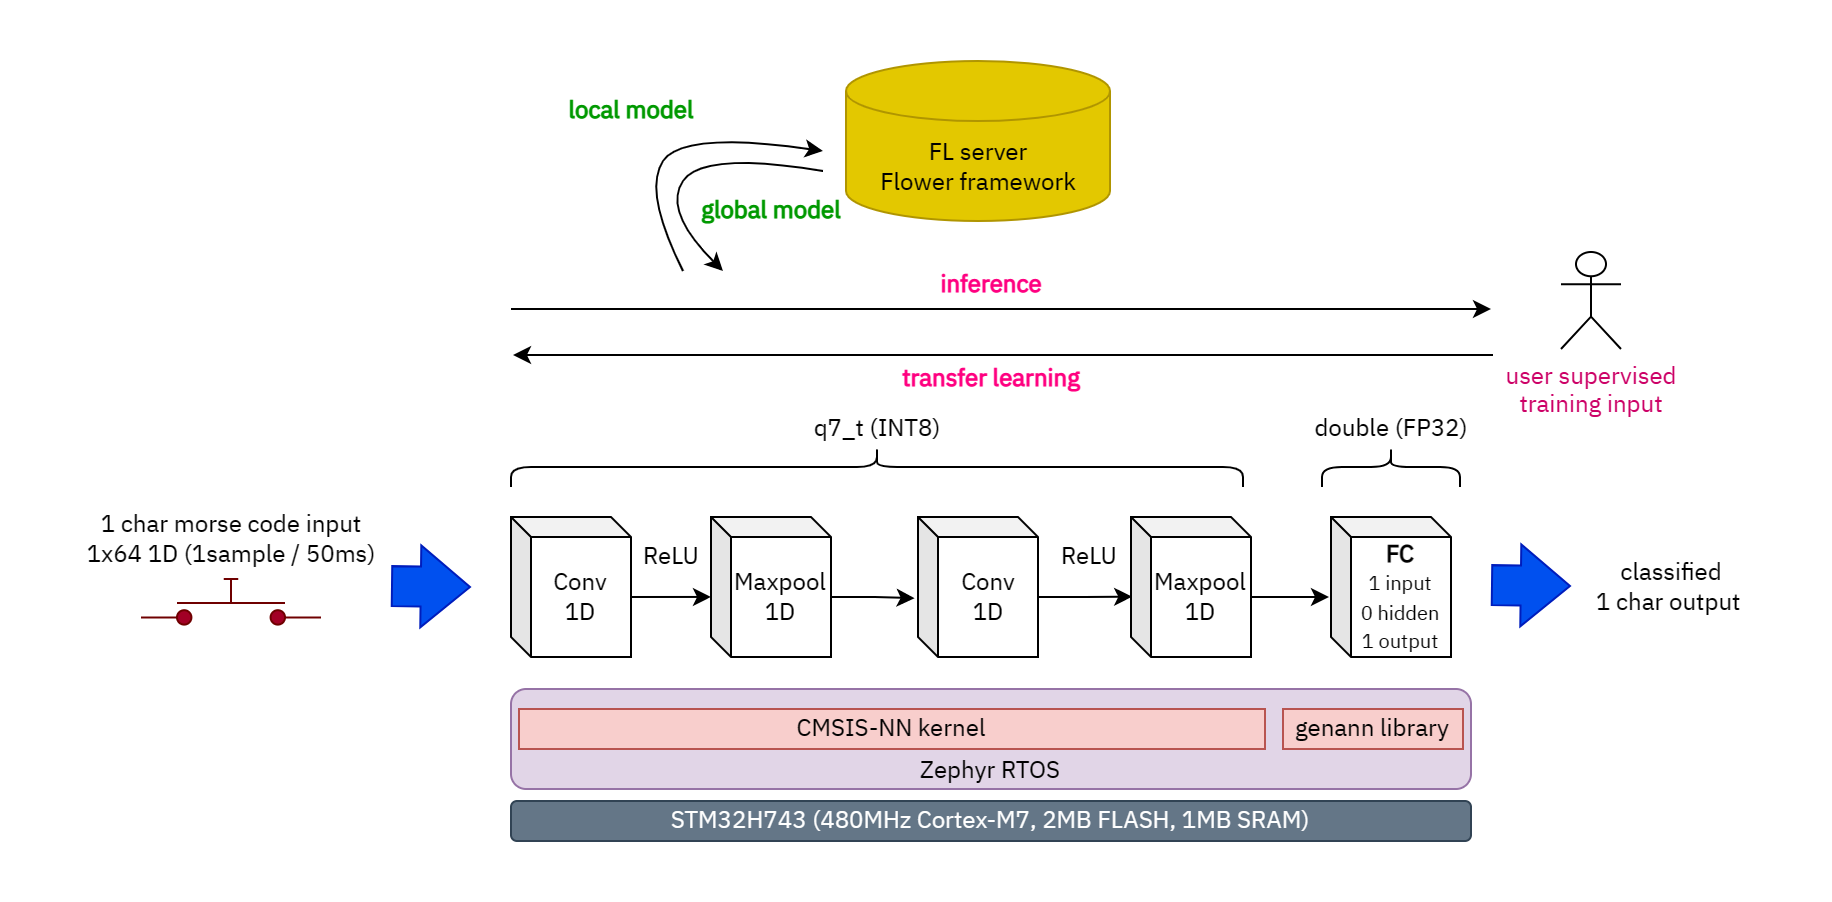

The diagram above was exported from draw.io. Its source (the exported page's mxGraphModel, read from the mxfile embedded in the PNG):
<mxGraphModel dx="993" dy="581" grid="1" gridSize="10" guides="1" tooltips="1" connect="1" arrows="1" fold="1" page="1" pageScale="1" pageWidth="827" pageHeight="1169" math="0" shadow="0">
  <root>
    <mxCell id="0" />
    <mxCell id="1" parent="0" />
    <mxCell id="2" value="Zephyr RTOS" style="rounded=1;whiteSpace=wrap;html=1;verticalAlign=bottom;fillColor=#e1d5e7;strokeColor=#9673a6;fontFamily=IBM Plex Sans KR;fontSource=https%3A%2F%2Ffonts.googleapis.com%2Fcss%3Ffamily%3DIBM%2BPlex%2BSans%2BKR;" vertex="1" parent="1">
      <mxGeometry x="245" y="354" width="480" height="50" as="geometry" />
    </mxCell>
    <mxCell id="3" style="edgeStyle=orthogonalEdgeStyle;rounded=0;orthogonalLoop=1;jettySize=auto;html=1;exitX=0;exitY=0;exitDx=60;exitDy=40;exitPerimeter=0;entryX=0;entryY=0.571;entryDx=0;entryDy=0;entryPerimeter=0;fontFamily=IBM Plex Sans KR;fontSource=https%3A%2F%2Ffonts.googleapis.com%2Fcss%3Ffamily%3DIBM%2BPlex%2BSans%2BKR;" edge="1" source="4" target="6" parent="1">
      <mxGeometry relative="1" as="geometry" />
    </mxCell>
    <mxCell id="4" value="Conv&lt;br&gt;1D" style="shape=cube;whiteSpace=wrap;html=1;boundedLbl=1;backgroundOutline=1;darkOpacity=0.05;darkOpacity2=0.1;size=10;horizontal=1;fontFamily=IBM Plex Sans KR;fontSource=https%3A%2F%2Ffonts.googleapis.com%2Fcss%3Ffamily%3DIBM%2BPlex%2BSans%2BKR;" vertex="1" parent="1">
      <mxGeometry x="245" y="268" width="60" height="70" as="geometry" />
    </mxCell>
    <mxCell id="5" style="edgeStyle=orthogonalEdgeStyle;rounded=0;orthogonalLoop=1;jettySize=auto;html=1;exitX=0;exitY=0;exitDx=60;exitDy=40;exitPerimeter=0;entryX=-0.028;entryY=0.58;entryDx=0;entryDy=0;entryPerimeter=0;fontFamily=IBM Plex Sans KR;fontSource=https%3A%2F%2Ffonts.googleapis.com%2Fcss%3Ffamily%3DIBM%2BPlex%2BSans%2BKR;" edge="1" source="6" target="8" parent="1">
      <mxGeometry relative="1" as="geometry" />
    </mxCell>
    <mxCell id="6" value="Maxpool&lt;br&gt;1D" style="shape=cube;whiteSpace=wrap;html=1;boundedLbl=1;backgroundOutline=1;darkOpacity=0.05;darkOpacity2=0.1;size=10;horizontal=1;fontFamily=IBM Plex Sans KR;fontSource=https%3A%2F%2Ffonts.googleapis.com%2Fcss%3Ffamily%3DIBM%2BPlex%2BSans%2BKR;" vertex="1" parent="1">
      <mxGeometry x="345" y="268" width="60" height="70" as="geometry" />
    </mxCell>
    <mxCell id="7" style="edgeStyle=orthogonalEdgeStyle;rounded=0;orthogonalLoop=1;jettySize=auto;html=1;exitX=0;exitY=0;exitDx=60;exitDy=40;exitPerimeter=0;entryX=0.01;entryY=0.569;entryDx=0;entryDy=0;entryPerimeter=0;fontFamily=IBM Plex Sans KR;fontSource=https%3A%2F%2Ffonts.googleapis.com%2Fcss%3Ffamily%3DIBM%2BPlex%2BSans%2BKR;" edge="1" source="8" target="10" parent="1">
      <mxGeometry relative="1" as="geometry" />
    </mxCell>
    <mxCell id="8" value="Conv&lt;br&gt;1D" style="shape=cube;whiteSpace=wrap;html=1;boundedLbl=1;backgroundOutline=1;darkOpacity=0.05;darkOpacity2=0.1;size=10;horizontal=1;fontFamily=IBM Plex Sans KR;fontSource=https%3A%2F%2Ffonts.googleapis.com%2Fcss%3Ffamily%3DIBM%2BPlex%2BSans%2BKR;" vertex="1" parent="1">
      <mxGeometry x="448.5" y="268" width="60" height="70" as="geometry" />
    </mxCell>
    <mxCell id="9" style="edgeStyle=orthogonalEdgeStyle;rounded=0;orthogonalLoop=1;jettySize=auto;html=1;exitX=0;exitY=0;exitDx=60;exitDy=40;exitPerimeter=0;entryX=-0.017;entryY=0.569;entryDx=0;entryDy=0;entryPerimeter=0;fontFamily=IBM Plex Sans KR;fontSource=https%3A%2F%2Ffonts.googleapis.com%2Fcss%3Ffamily%3DIBM%2BPlex%2BSans%2BKR;" edge="1" source="10" target="14" parent="1">
      <mxGeometry relative="1" as="geometry" />
    </mxCell>
    <mxCell id="10" value="Maxpool&lt;br&gt;1D" style="shape=cube;whiteSpace=wrap;html=1;boundedLbl=1;backgroundOutline=1;darkOpacity=0.05;darkOpacity2=0.1;size=10;horizontal=1;fontFamily=IBM Plex Sans KR;fontSource=https%3A%2F%2Ffonts.googleapis.com%2Fcss%3Ffamily%3DIBM%2BPlex%2BSans%2BKR;" vertex="1" parent="1">
      <mxGeometry x="555" y="268" width="60" height="70" as="geometry" />
    </mxCell>
    <mxCell id="11" value="ReLU" style="text;html=1;align=center;verticalAlign=middle;resizable=0;points=[];autosize=1;strokeColor=none;fillColor=none;fontFamily=IBM Plex Sans KR;fontSource=https%3A%2F%2Ffonts.googleapis.com%2Fcss%3Ffamily%3DIBM%2BPlex%2BSans%2BKR;" vertex="1" parent="1">
      <mxGeometry x="300" y="273" width="50" height="30" as="geometry" />
    </mxCell>
    <mxCell id="12" value="ReLU" style="text;html=1;align=center;verticalAlign=middle;resizable=0;points=[];autosize=1;strokeColor=none;fillColor=none;fontFamily=IBM Plex Sans KR;fontSource=https%3A%2F%2Ffonts.googleapis.com%2Fcss%3Ffamily%3DIBM%2BPlex%2BSans%2BKR;" vertex="1" parent="1">
      <mxGeometry x="509" y="273" width="50" height="30" as="geometry" />
    </mxCell>
    <mxCell id="13" value="CMSIS-NN kernel" style="rounded=0;whiteSpace=wrap;html=1;fillColor=#f8cecc;strokeColor=#b85450;fontFamily=IBM Plex Sans KR;fontSource=https%3A%2F%2Ffonts.googleapis.com%2Fcss%3Ffamily%3DIBM%2BPlex%2BSans%2BKR;" vertex="1" parent="1">
      <mxGeometry x="249" y="364" width="373" height="20" as="geometry" />
    </mxCell>
    <mxCell id="14" value="&lt;b&gt;FC&lt;/b&gt;&lt;br&gt;&lt;font style=&quot;font-size: 10px;&quot;&gt;&lt;span style=&quot;font-size: 10px;&quot;&gt;1 input&lt;/span&gt;&lt;br&gt;&lt;span style=&quot;font-size: 10px;&quot;&gt;0 hidden&lt;/span&gt;&lt;br&gt;&lt;font style=&quot;font-size: 10px;&quot;&gt;1 outpu&lt;/font&gt;&lt;/font&gt;&lt;font style=&quot;font-size: 10px;&quot;&gt;t&lt;/font&gt;" style="shape=cube;whiteSpace=wrap;html=1;boundedLbl=1;backgroundOutline=1;darkOpacity=0.05;darkOpacity2=0.1;size=10;horizontal=1;fontFamily=IBM Plex Sans KR;fontSource=https%3A%2F%2Ffonts.googleapis.com%2Fcss%3Ffamily%3DIBM%2BPlex%2BSans%2BKR;" vertex="1" parent="1">
      <mxGeometry x="655" y="268" width="60" height="70" as="geometry" />
    </mxCell>
    <mxCell id="15" value="genann library" style="rounded=0;whiteSpace=wrap;html=1;fillColor=#f8cecc;strokeColor=#b85450;fontFamily=IBM Plex Sans KR;fontSource=https%3A%2F%2Ffonts.googleapis.com%2Fcss%3Ffamily%3DIBM%2BPlex%2BSans%2BKR;" vertex="1" parent="1">
      <mxGeometry x="631" y="364" width="90" height="20" as="geometry" />
    </mxCell>
    <mxCell id="16" value="" style="shape=curlyBracket;whiteSpace=wrap;html=1;rounded=1;flipH=1;labelPosition=right;verticalLabelPosition=middle;align=left;verticalAlign=middle;rotation=-90;fontFamily=IBM Plex Sans KR;fontSource=https%3A%2F%2Ffonts.googleapis.com%2Fcss%3Ffamily%3DIBM%2BPlex%2BSans%2BKR;" vertex="1" parent="1">
      <mxGeometry x="418" y="60" width="20" height="366" as="geometry" />
    </mxCell>
    <mxCell id="17" value="q7_t (INT8)" style="text;html=1;align=center;verticalAlign=middle;resizable=0;points=[];autosize=1;strokeColor=none;fillColor=none;fontFamily=IBM Plex Sans KR;fontSource=https%3A%2F%2Ffonts.googleapis.com%2Fcss%3Ffamily%3DIBM%2BPlex%2BSans%2BKR;" vertex="1" parent="1">
      <mxGeometry x="383" y="209" width="90" height="30" as="geometry" />
    </mxCell>
    <mxCell id="18" value="" style="shape=curlyBracket;whiteSpace=wrap;html=1;rounded=1;flipH=1;labelPosition=right;verticalLabelPosition=middle;align=left;verticalAlign=middle;rotation=-90;fontFamily=IBM Plex Sans KR;fontSource=https%3A%2F%2Ffonts.googleapis.com%2Fcss%3Ffamily%3DIBM%2BPlex%2BSans%2BKR;" vertex="1" parent="1">
      <mxGeometry x="675" y="208.5" width="20" height="69" as="geometry" />
    </mxCell>
    <mxCell id="19" value="double (FP32)" style="text;html=1;align=center;verticalAlign=middle;resizable=0;points=[];autosize=1;strokeColor=none;fillColor=none;fontFamily=IBM Plex Sans KR;fontSource=https%3A%2F%2Ffonts.googleapis.com%2Fcss%3Ffamily%3DIBM%2BPlex%2BSans%2BKR;" vertex="1" parent="1">
      <mxGeometry x="635" y="208.5" width="100" height="30" as="geometry" />
    </mxCell>
    <mxCell id="20" value="" style="html=1;shape=mxgraph.electrical.electro-mechanical.pushbutton;aspect=fixed;elSwitchState=off;fillColor=#a20025;strokeColor=#6F0000;fontColor=#ffffff;fontFamily=IBM Plex Sans KR;fontSource=https%3A%2F%2Ffonts.googleapis.com%2Fcss%3Ffamily%3DIBM%2BPlex%2BSans%2BKR;" vertex="1" parent="1">
      <mxGeometry x="60" y="299" width="90" height="24" as="geometry" />
    </mxCell>
    <mxCell id="21" value="1 char morse code input&lt;br&gt;1x64 1D (1sample / 50ms)" style="text;html=1;align=center;verticalAlign=middle;resizable=0;points=[];autosize=1;strokeColor=none;fillColor=none;fontFamily=IBM Plex Sans KR;fontSource=https%3A%2F%2Ffonts.googleapis.com%2Fcss%3Ffamily%3DIBM%2BPlex%2BSans%2BKR;" vertex="1" parent="1">
      <mxGeometry x="20" y="259" width="170" height="40" as="geometry" />
    </mxCell>
    <mxCell id="22" value="" style="shape=flexArrow;endArrow=classic;html=1;rounded=0;width=20;endSize=7.87;fillColor=#0050ef;strokeColor=#001DBC;fontFamily=IBM Plex Sans KR;fontSource=https%3A%2F%2Ffonts.googleapis.com%2Fcss%3Ffamily%3DIBM%2BPlex%2BSans%2BKR;" edge="1" parent="1">
      <mxGeometry width="50" height="50" relative="1" as="geometry">
        <mxPoint x="185" y="302.5" as="sourcePoint" />
        <mxPoint x="225" y="303" as="targetPoint" />
      </mxGeometry>
    </mxCell>
    <mxCell id="23" value="classified &lt;br&gt;1 char output&amp;nbsp;" style="text;html=1;align=center;verticalAlign=middle;resizable=0;points=[];autosize=1;strokeColor=none;fillColor=none;fontFamily=IBM Plex Sans KR;fontSource=https%3A%2F%2Ffonts.googleapis.com%2Fcss%3Ffamily%3DIBM%2BPlex%2BSans%2BKR;" vertex="1" parent="1">
      <mxGeometry x="775" y="283" width="100" height="40" as="geometry" />
    </mxCell>
    <mxCell id="24" value="" style="shape=flexArrow;endArrow=classic;html=1;rounded=0;width=20;endSize=7.87;fillColor=#0050ef;strokeColor=#001DBC;fontFamily=IBM Plex Sans KR;fontSource=https%3A%2F%2Ffonts.googleapis.com%2Fcss%3Ffamily%3DIBM%2BPlex%2BSans%2BKR;" edge="1" parent="1">
      <mxGeometry width="50" height="50" relative="1" as="geometry">
        <mxPoint x="735" y="302" as="sourcePoint" />
        <mxPoint x="775" y="302.5" as="targetPoint" />
      </mxGeometry>
    </mxCell>
    <mxCell id="25" value="STM32H743 (480MHz Cortex-M7, 2MB FLASH, 1MB SRAM)" style="rounded=1;whiteSpace=wrap;html=1;verticalAlign=middle;fillColor=#647687;strokeColor=#314354;fontFamily=IBM Plex Sans KR;fontSource=https%3A%2F%2Ffonts.googleapis.com%2Fcss%3Ffamily%3DIBM%2BPlex%2BSans%2BKR;fontColor=#ffffff;" vertex="1" parent="1">
      <mxGeometry x="245" y="410" width="480" height="20" as="geometry" />
    </mxCell>
    <mxCell id="26" value="" style="endArrow=classic;html=1;rounded=0;fontFamily=IBM Plex Sans KR;fontSource=https%3A%2F%2Ffonts.googleapis.com%2Fcss%3Ffamily%3DIBM%2BPlex%2BSans%2BKR;" edge="1" parent="1">
      <mxGeometry width="50" height="50" relative="1" as="geometry">
        <mxPoint x="245" y="164" as="sourcePoint" />
        <mxPoint x="735" y="164" as="targetPoint" />
      </mxGeometry>
    </mxCell>
    <mxCell id="27" value="" style="endArrow=none;html=1;rounded=0;startArrow=classic;startFill=1;endFill=0;fontFamily=IBM Plex Sans KR;fontSource=https%3A%2F%2Ffonts.googleapis.com%2Fcss%3Ffamily%3DIBM%2BPlex%2BSans%2BKR;" edge="1" parent="1">
      <mxGeometry width="50" height="50" relative="1" as="geometry">
        <mxPoint x="246" y="187" as="sourcePoint" />
        <mxPoint x="736" y="187" as="targetPoint" />
      </mxGeometry>
    </mxCell>
    <mxCell id="28" value="inference" style="text;html=1;align=center;verticalAlign=middle;resizable=0;points=[];autosize=1;strokeColor=none;fillColor=none;fontFamily=IBM Plex Sans KR;fontSource=https%3A%2F%2Ffonts.googleapis.com%2Fcss%3Ffamily%3DIBM%2BPlex%2BSans%2BKR;fontStyle=1;fontColor=#FF0080;" vertex="1" parent="1">
      <mxGeometry x="450" y="137" width="70" height="30" as="geometry" />
    </mxCell>
    <mxCell id="29" value="transfer learning" style="text;html=1;align=center;verticalAlign=middle;resizable=0;points=[];autosize=1;strokeColor=none;fillColor=none;fontFamily=IBM Plex Sans KR;fontSource=https%3A%2F%2Ffonts.googleapis.com%2Fcss%3Ffamily%3DIBM%2BPlex%2BSans%2BKR;fontStyle=1;fontColor=#FF0080;" vertex="1" parent="1">
      <mxGeometry x="430" y="184" width="110" height="30" as="geometry" />
    </mxCell>
    <mxCell id="30" value="FL server&lt;br&gt;Flower framework" style="shape=cylinder3;whiteSpace=wrap;html=1;boundedLbl=1;backgroundOutline=1;size=15;fillColor=#e3c800;fontColor=#000000;strokeColor=#B09500;fontFamily=IBM Plex Sans KR;fontSource=https%3A%2F%2Ffonts.googleapis.com%2Fcss%3Ffamily%3DIBM%2BPlex%2BSans%2BKR;" vertex="1" parent="1">
      <mxGeometry x="412.5" y="40" width="132" height="80" as="geometry" />
    </mxCell>
    <mxCell id="31" value="" style="curved=1;endArrow=classic;html=1;rounded=0;fontFamily=IBM Plex Sans KR;fontSource=https%3A%2F%2Ffonts.googleapis.com%2Fcss%3Ffamily%3DIBM%2BPlex%2BSans%2BKR;" edge="1" parent="1">
      <mxGeometry width="50" height="50" relative="1" as="geometry">
        <mxPoint x="331" y="145" as="sourcePoint" />
        <mxPoint x="401" y="85" as="targetPoint" />
        <Array as="points">
          <mxPoint x="311" y="105" />
          <mxPoint x="331" y="75" />
        </Array>
      </mxGeometry>
    </mxCell>
    <mxCell id="32" value="" style="curved=1;endArrow=none;html=1;rounded=0;endFill=0;startArrow=classic;startFill=1;fontFamily=IBM Plex Sans KR;fontSource=https%3A%2F%2Ffonts.googleapis.com%2Fcss%3Ffamily%3DIBM%2BPlex%2BSans%2BKR;" edge="1" parent="1">
      <mxGeometry width="50" height="50" relative="1" as="geometry">
        <mxPoint x="351" y="145" as="sourcePoint" />
        <mxPoint x="401" y="95" as="targetPoint" />
        <Array as="points">
          <mxPoint x="321" y="115" />
          <mxPoint x="341" y="85" />
        </Array>
      </mxGeometry>
    </mxCell>
    <mxCell id="33" value="local model" style="text;html=1;align=center;verticalAlign=middle;resizable=0;points=[];autosize=1;strokeColor=none;fillColor=none;fontFamily=IBM Plex Sans KR;fontSource=https%3A%2F%2Ffonts.googleapis.com%2Fcss%3Ffamily%3DIBM%2BPlex%2BSans%2BKR;fontStyle=1;fontColor=#009900;" vertex="1" parent="1">
      <mxGeometry x="260" y="50" width="90" height="30" as="geometry" />
    </mxCell>
    <mxCell id="34" value="global model" style="text;html=1;align=center;verticalAlign=middle;resizable=0;points=[];autosize=1;strokeColor=none;fillColor=none;fontFamily=IBM Plex Sans KR;fontSource=https%3A%2F%2Ffonts.googleapis.com%2Fcss%3Ffamily%3DIBM%2BPlex%2BSans%2BKR;fontStyle=1;fontColor=#009900;" vertex="1" parent="1">
      <mxGeometry x="330" y="100" width="90" height="30" as="geometry" />
    </mxCell>
    <mxCell id="35" value="&lt;font color=&quot;#cc0066&quot;&gt;user supervised&lt;br&gt;training input&lt;/font&gt;" style="shape=umlActor;verticalLabelPosition=bottom;verticalAlign=top;html=1;outlineConnect=0;fontFamily=IBM Plex Sans KR;fontSource=https%3A%2F%2Ffonts.googleapis.com%2Fcss%3Ffamily%3DIBM%2BPlex%2BSans%2BKR;" vertex="1" parent="1">
      <mxGeometry x="770" y="135.5" width="30" height="48.5" as="geometry" />
    </mxCell>
  </root>
</mxGraphModel>